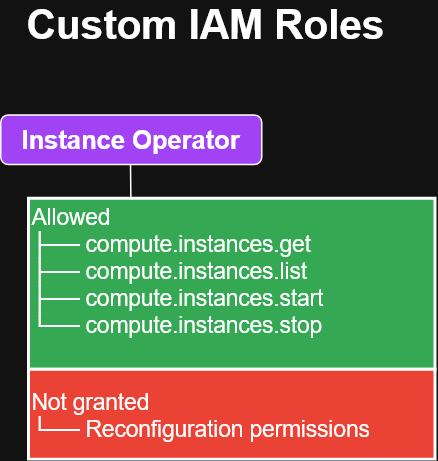

The diagram above was exported from draw.io. Its source (the exported page's mxGraphModel, read from the mxfile embedded in the PNG):
<mxGraphModel dx="671" dy="430" grid="0" gridSize="2" guides="1" tooltips="1" connect="1" arrows="1" fold="1" page="1" pageScale="1" pageWidth="850" pageHeight="1100" math="0" shadow="0">
  <root>
    <mxCell id="0" />
    <mxCell id="1" parent="0" />
    <mxCell id="oTTs3gWUCUZCs6JbawyX-1" parent="1" style="text;html=1;whiteSpace=wrap;strokeColor=none;fillColor=none;align=center;verticalAlign=middle;rounded=0;" value="&lt;b&gt;&lt;font style=&quot;font-size: 27px;&quot;&gt;Custom IAM Roles&lt;/font&gt;&lt;/b&gt;" vertex="1">
      <mxGeometry height="30" width="258" x="221" y="33" as="geometry" />
    </mxCell>
    <mxCell id="oTTs3gWUCUZCs6JbawyX-2" parent="1" style="rounded=1;whiteSpace=wrap;html=1;fillColor=light-dark(#FFFFFF,#A142F4);" value="&lt;b&gt;&lt;font style=&quot;font-size: 17px;&quot;&gt;Instance Operator&lt;/font&gt;&lt;/b&gt;" vertex="1">
      <mxGeometry height="33" width="174" x="213" y="108" as="geometry" />
    </mxCell>
    <mxCell id="oTTs3gWUCUZCs6JbawyX-3" parent="1" style="rounded=0;whiteSpace=wrap;html=1;align=left;strokeWidth=2;fillColor=light-dark(#FFFFFF,#34A853);" value="&lt;div align=&quot;left&quot;&gt;&lt;font style=&quot;font-size: 15px;&quot;&gt;&lt;br&gt;&lt;/font&gt;&lt;/div&gt;&lt;div align=&quot;left&quot;&gt;&lt;font style=&quot;font-size: 15px;&quot;&gt;Allowed&lt;br&gt;├── compute.instances.get&lt;br&gt;├── compute.instances.list&lt;br&gt;├── compute.instances.start&lt;br&gt;└── compute.instances.stop&lt;br&gt;&lt;br&gt;&lt;br&gt;&lt;/font&gt;&lt;/div&gt;" vertex="1">
      <mxGeometry height="114" width="271" x="232" y="164" as="geometry" />
    </mxCell>
    <mxCell id="oTTs3gWUCUZCs6JbawyX-4" edge="1" parent="1" source="oTTs3gWUCUZCs6JbawyX-3" style="endArrow=none;html=1;rounded=0;exitX=0.25;exitY=0;exitDx=0;exitDy=0;" value="">
      <mxGeometry height="50" relative="1" width="50" as="geometry">
        <mxPoint x="299.5" y="165.2" as="sourcePoint" />
        <mxPoint x="299.5" y="141" as="targetPoint" />
      </mxGeometry>
    </mxCell>
    <mxCell id="oTTs3gWUCUZCs6JbawyX-5" parent="1" style="rounded=0;whiteSpace=wrap;html=1;strokeWidth=2;align=left;fillColor=light-dark(#FFFFFF,#EA4335);" value="&lt;div align=&quot;left&quot;&gt;&lt;font style=&quot;font-size: 15px;&quot;&gt;Not granted&lt;/font&gt;&lt;br&gt;&lt;font style=&quot;font-size: 15px;&quot;&gt;└── Reconfiguration permissions&lt;/font&gt;&lt;/div&gt;" vertex="1">
      <mxGeometry height="60" width="271" x="232" y="278" as="geometry" />
    </mxCell>
  </root>
</mxGraphModel>